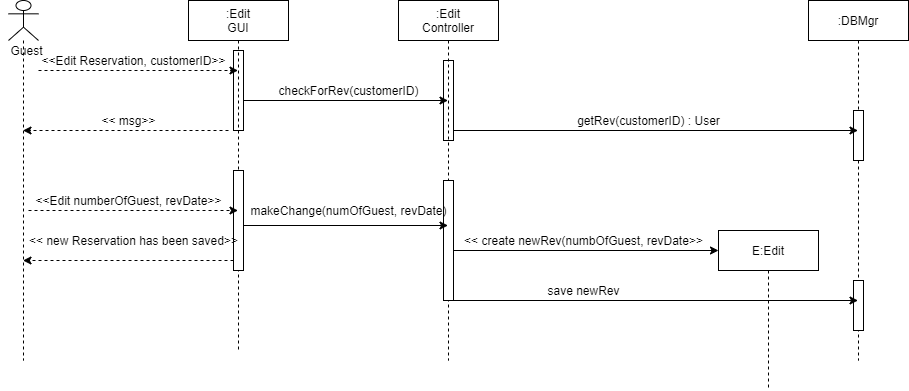

The diagram above was exported from draw.io. Its source (the exported page's mxGraphModel, read from the mxfile embedded in the PNG):
<mxGraphModel dx="700" dy="784" grid="1" gridSize="10" guides="1" tooltips="1" connect="1" arrows="1" fold="1" page="1" pageScale="1" pageWidth="850" pageHeight="1100" math="0" shadow="0">
  <root>
    <mxCell id="0" />
    <mxCell id="1" parent="0" />
    <mxCell id="yrE8UKHZ4Kyg6tX4puEt-13" value="" style="html=1;points=[];perimeter=orthogonalPerimeter;" parent="1" vertex="1">
      <mxGeometry x="485" y="250" width="10" height="80" as="geometry" />
    </mxCell>
    <mxCell id="yrE8UKHZ4Kyg6tX4puEt-10" value="" style="html=1;points=[];perimeter=orthogonalPerimeter;" parent="1" vertex="1">
      <mxGeometry x="275" y="240" width="10" height="80" as="geometry" />
    </mxCell>
    <mxCell id="yrE8UKHZ4Kyg6tX4puEt-1" value="" style="shape=umlLifeline;participant=umlActor;perimeter=lifelinePerimeter;whiteSpace=wrap;html=1;container=1;collapsible=0;recursiveResize=0;verticalAlign=top;spacingTop=36;labelBackgroundColor=#ffffff;outlineConnect=0;" parent="1" vertex="1">
      <mxGeometry x="50" y="190" width="30" height="360" as="geometry" />
    </mxCell>
    <mxCell id="yrE8UKHZ4Kyg6tX4puEt-3" value="Guest" style="text;html=1;align=center;verticalAlign=middle;resizable=0;points=[];autosize=1;" parent="yrE8UKHZ4Kyg6tX4puEt-1" vertex="1">
      <mxGeometry x="-7.5" y="40" width="50" height="20" as="geometry" />
    </mxCell>
    <mxCell id="yrE8UKHZ4Kyg6tX4puEt-2" value=":Edit&lt;br&gt;GUI" style="shape=umlLifeline;perimeter=lifelinePerimeter;whiteSpace=wrap;html=1;container=1;collapsible=0;recursiveResize=0;outlineConnect=0;" parent="1" vertex="1">
      <mxGeometry x="230" y="190" width="100" height="350" as="geometry" />
    </mxCell>
    <mxCell id="yrE8UKHZ4Kyg6tX4puEt-22" value="" style="html=1;points=[];perimeter=orthogonalPerimeter;" parent="yrE8UKHZ4Kyg6tX4puEt-2" vertex="1">
      <mxGeometry x="45" y="170" width="10" height="100" as="geometry" />
    </mxCell>
    <mxCell id="yrE8UKHZ4Kyg6tX4puEt-4" value=":Edit&lt;br&gt;Controller" style="shape=umlLifeline;perimeter=lifelinePerimeter;whiteSpace=wrap;html=1;container=1;collapsible=0;recursiveResize=0;outlineConnect=0;" parent="1" vertex="1">
      <mxGeometry x="440" y="190" width="100" height="360" as="geometry" />
    </mxCell>
    <mxCell id="yrE8UKHZ4Kyg6tX4puEt-25" value="" style="html=1;points=[];perimeter=orthogonalPerimeter;" parent="yrE8UKHZ4Kyg6tX4puEt-4" vertex="1">
      <mxGeometry x="45" y="180" width="10" height="120" as="geometry" />
    </mxCell>
    <mxCell id="yrE8UKHZ4Kyg6tX4puEt-6" value=":DBMgr" style="shape=umlLifeline;perimeter=lifelinePerimeter;whiteSpace=wrap;html=1;container=1;collapsible=0;recursiveResize=0;outlineConnect=0;" parent="1" vertex="1">
      <mxGeometry x="850" y="190" width="100" height="360" as="geometry" />
    </mxCell>
    <mxCell id="yrE8UKHZ4Kyg6tX4puEt-19" value="" style="html=1;points=[];perimeter=orthogonalPerimeter;" parent="yrE8UKHZ4Kyg6tX4puEt-6" vertex="1">
      <mxGeometry x="45" y="110" width="10" height="50" as="geometry" />
    </mxCell>
    <mxCell id="yrE8UKHZ4Kyg6tX4puEt-32" value="" style="html=1;points=[];perimeter=orthogonalPerimeter;" parent="yrE8UKHZ4Kyg6tX4puEt-6" vertex="1">
      <mxGeometry x="45" y="280" width="10" height="50" as="geometry" />
    </mxCell>
    <mxCell id="yrE8UKHZ4Kyg6tX4puEt-8" value="" style="endArrow=classic;html=1;dashed=1;" parent="1" target="yrE8UKHZ4Kyg6tX4puEt-2" edge="1">
      <mxGeometry width="50" height="50" relative="1" as="geometry">
        <mxPoint x="80" y="260" as="sourcePoint" />
        <mxPoint x="120" y="220" as="targetPoint" />
      </mxGeometry>
    </mxCell>
    <mxCell id="yrE8UKHZ4Kyg6tX4puEt-9" value="&amp;lt;&amp;lt;Edit Reservation, customerID&amp;gt;&amp;gt;" style="text;html=1;align=center;verticalAlign=middle;resizable=0;points=[];autosize=1;" parent="1" vertex="1">
      <mxGeometry x="75" y="240" width="200" height="20" as="geometry" />
    </mxCell>
    <mxCell id="yrE8UKHZ4Kyg6tX4puEt-11" value="checkForRev(customerID)" style="text;html=1;align=center;verticalAlign=middle;resizable=0;points=[];autosize=1;" parent="1" vertex="1">
      <mxGeometry x="310" y="270" width="160" height="20" as="geometry" />
    </mxCell>
    <mxCell id="yrE8UKHZ4Kyg6tX4puEt-12" value="" style="endArrow=classic;html=1;" parent="1" target="yrE8UKHZ4Kyg6tX4puEt-4" edge="1">
      <mxGeometry width="50" height="50" relative="1" as="geometry">
        <mxPoint x="285" y="290" as="sourcePoint" />
        <mxPoint x="335" y="240" as="targetPoint" />
      </mxGeometry>
    </mxCell>
    <mxCell id="yrE8UKHZ4Kyg6tX4puEt-14" value="getRev(customerID) : User" style="text;html=1;align=center;verticalAlign=middle;resizable=0;points=[];autosize=1;" parent="1" vertex="1">
      <mxGeometry x="610" y="300" width="160" height="20" as="geometry" />
    </mxCell>
    <mxCell id="yrE8UKHZ4Kyg6tX4puEt-18" value="" style="endArrow=classic;html=1;" parent="1" target="yrE8UKHZ4Kyg6tX4puEt-6" edge="1">
      <mxGeometry width="50" height="50" relative="1" as="geometry">
        <mxPoint x="495" y="320" as="sourcePoint" />
        <mxPoint x="545" y="270" as="targetPoint" />
      </mxGeometry>
    </mxCell>
    <mxCell id="yrE8UKHZ4Kyg6tX4puEt-20" value="&amp;lt;&amp;lt;Edit numberOfGuest, revDate&amp;gt;&amp;gt;" style="text;html=1;align=center;verticalAlign=middle;resizable=0;points=[];autosize=1;" parent="1" vertex="1">
      <mxGeometry x="70" y="380" width="200" height="20" as="geometry" />
    </mxCell>
    <mxCell id="yrE8UKHZ4Kyg6tX4puEt-21" value="" style="endArrow=classic;html=1;dashed=1;" parent="1" target="yrE8UKHZ4Kyg6tX4puEt-2" edge="1">
      <mxGeometry width="50" height="50" relative="1" as="geometry">
        <mxPoint x="70" y="400" as="sourcePoint" />
        <mxPoint x="120" y="350" as="targetPoint" />
      </mxGeometry>
    </mxCell>
    <mxCell id="yrE8UKHZ4Kyg6tX4puEt-23" value="makeChange(numOfGuest, revDate)" style="text;html=1;align=center;verticalAlign=middle;resizable=0;points=[];autosize=1;" parent="1" vertex="1">
      <mxGeometry x="285" y="390" width="210" height="20" as="geometry" />
    </mxCell>
    <mxCell id="yrE8UKHZ4Kyg6tX4puEt-24" value="" style="endArrow=classic;html=1;" parent="1" target="yrE8UKHZ4Kyg6tX4puEt-4" edge="1">
      <mxGeometry width="50" height="50" relative="1" as="geometry">
        <mxPoint x="285" y="415" as="sourcePoint" />
        <mxPoint x="335" y="365" as="targetPoint" />
      </mxGeometry>
    </mxCell>
    <mxCell id="yrE8UKHZ4Kyg6tX4puEt-26" value="&amp;lt;&amp;lt; create newRev(numbOfGuest, revDate&amp;gt;&amp;gt;" style="text;html=1;align=center;verticalAlign=middle;resizable=0;points=[];autosize=1;" parent="1" vertex="1">
      <mxGeometry x="500" y="420" width="250" height="20" as="geometry" />
    </mxCell>
    <mxCell id="yrE8UKHZ4Kyg6tX4puEt-27" value="E:Edit" style="shape=umlLifeline;perimeter=lifelinePerimeter;whiteSpace=wrap;html=1;container=1;collapsible=0;recursiveResize=0;outlineConnect=0;" parent="1" vertex="1">
      <mxGeometry x="760" y="420" width="100" height="160" as="geometry" />
    </mxCell>
    <mxCell id="yrE8UKHZ4Kyg6tX4puEt-30" value="" style="endArrow=classic;html=1;" parent="1" edge="1">
      <mxGeometry width="50" height="50" relative="1" as="geometry">
        <mxPoint x="495" y="440" as="sourcePoint" />
        <mxPoint x="760" y="440" as="targetPoint" />
      </mxGeometry>
    </mxCell>
    <mxCell id="yrE8UKHZ4Kyg6tX4puEt-31" value="" style="endArrow=classic;html=1;" parent="1" target="yrE8UKHZ4Kyg6tX4puEt-6" edge="1">
      <mxGeometry width="50" height="50" relative="1" as="geometry">
        <mxPoint x="495" y="490" as="sourcePoint" />
        <mxPoint x="760" y="490" as="targetPoint" />
      </mxGeometry>
    </mxCell>
    <mxCell id="yrE8UKHZ4Kyg6tX4puEt-33" value="save newRev" style="text;html=1;align=center;verticalAlign=middle;resizable=0;points=[];autosize=1;" parent="1" vertex="1">
      <mxGeometry x="580" y="470" width="90" height="20" as="geometry" />
    </mxCell>
    <mxCell id="yrE8UKHZ4Kyg6tX4puEt-34" value="&amp;lt;&amp;lt; new Reservation has been saved&amp;gt;&amp;gt;" style="text;html=1;align=center;verticalAlign=middle;resizable=0;points=[];autosize=1;" parent="1" vertex="1">
      <mxGeometry x="65" y="420" width="220" height="20" as="geometry" />
    </mxCell>
    <mxCell id="yrE8UKHZ4Kyg6tX4puEt-35" value="" style="endArrow=classic;html=1;dashed=1;" parent="1" target="yrE8UKHZ4Kyg6tX4puEt-1" edge="1">
      <mxGeometry width="50" height="50" relative="1" as="geometry">
        <mxPoint x="275" y="450" as="sourcePoint" />
        <mxPoint x="325" y="400" as="targetPoint" />
      </mxGeometry>
    </mxCell>
    <mxCell id="cfNPd6IOx5hf3-bEGdH5-1" value="&amp;lt;&amp;lt; msg&amp;gt;&amp;gt;" style="text;html=1;align=center;verticalAlign=middle;resizable=0;points=[];autosize=1;" vertex="1" parent="1">
      <mxGeometry x="135" y="300" width="70" height="20" as="geometry" />
    </mxCell>
    <mxCell id="cfNPd6IOx5hf3-bEGdH5-2" value="" style="endArrow=classic;html=1;dashed=1;" edge="1" parent="1" target="yrE8UKHZ4Kyg6tX4puEt-1">
      <mxGeometry width="50" height="50" relative="1" as="geometry">
        <mxPoint x="270" y="320" as="sourcePoint" />
        <mxPoint x="320" y="270" as="targetPoint" />
      </mxGeometry>
    </mxCell>
  </root>
</mxGraphModel>